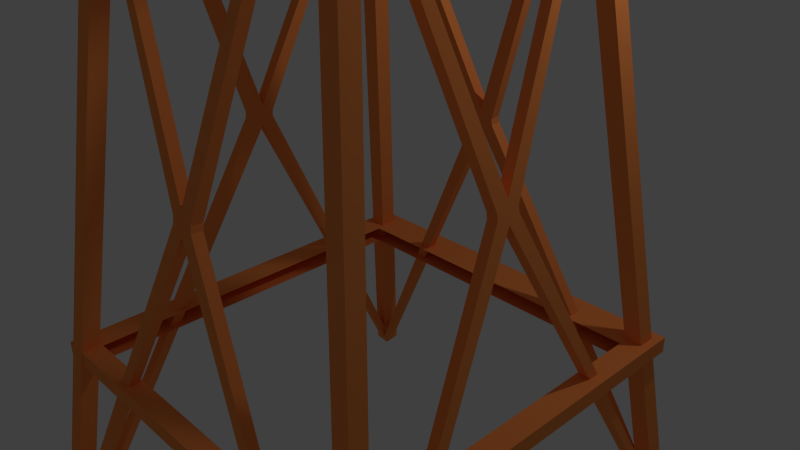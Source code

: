 # Source: windmill.blend  (saved by Blender 2.73.0; exported with 4.5.12 LTS)
import bpy
from mathutils import Matrix  # noqa: F401  (used for matrix-valued properties, if any)

bpy.ops.wm.read_factory_settings(use_empty=True)
scene = bpy.context.scene
scene.name = 'Scene'

# ---- collections
col_collection_1 = bpy.data.collections.new('Collection 1'); scene.collection.children.link(col_collection_1)

# ---- materials (node trees are filled in below, after node groups)
mat_windmill = bpy.data.materials.new('windmill')
mat_windmill.alpha_threshold = 0.0
mat_windmill.use_transparent_shadow = False
mat_windmill.diffuse_color = (1.0, 0.3059, 0.08017, 1.0)
mat_windmill.roughness = 0.5
mat_windmill.specular_intensity = 0.0

# ---- material node trees

# ---- world
world_world = bpy.data.worlds.new('World'); scene.world = world_world
world_world.color = (0.05088, 0.05088, 0.05088)
world_world.use_sun_shadow = False
world_world.sun_shadow_jitter_overblur = 0.0
world_world.cycles.sampling_method = 'MANUAL'
world_world.cycles.sample_map_resolution = 256

# ---- cameras
cam_camera = bpy.data.cameras.new('Camera')
cam_camera.clip_end = 100.0
cam_camera.lens = 35.0
cam_camera.sensor_width = 32.0
cam_camera.sensor_height = 18.0
cam_camera.ortho_scale = 7.314
cam_camera.dof.focus_distance = 0.0
cam_camera.dof.aperture_fstop = 128.0

# ---- lights
light_lamp = bpy.data.lights.new('Lamp', 'POINT')
light_lamp.transmission_factor = 0.0
light_lamp.cutoff_distance = 30.0
light_lamp.energy = 100.0
light_lamp.shadow_buffer_clip_start = 1.001
light_lamp.shadow_soft_size = 0.1
light_lamp.shadow_maximum_resolution = 0.006
light_lamp.use_absolute_resolution = True
light_lamp.cycles.use_multiple_importance_sampling = False

# ---- meshes
me_cube_032 = bpy.data.meshes.new('Cube.032')
me_cube_032.from_pydata([(-1.0, -1.0, -1.0), (-1.0, 1.0, -1.0), (1.0, 1.0, -1.0), (1.0, -1.0, -1.0), (-1.0, -1.0, 1.0), (-1.0, 1.0, 1.0), (1.0, 1.0, 1.0), (1.0, -1.0, 1.0)], [], [(4, 5, 1, 0), (5, 6, 2, 1), (6, 7, 3, 2), (7, 4, 0, 3), (0, 1, 2, 3), (7, 6, 5, 4)])
me_cube_032.materials.append(mat_windmill)
me_cube_032.use_remesh_preserve_volume = False
me_cube_032.use_remesh_preserve_attributes = False
me_cube_032.use_mirror_vertex_groups = False
me_cube_032.update()
me_cube_031 = bpy.data.meshes.new('Cube.031')
me_cube_031.from_pydata([(-1.0, -1.0, -1.0), (-1.0, 1.0, -1.0), (1.0, 1.0, -1.0), (1.0, -1.0, -1.0), (-1.0, -1.0, 1.0), (-1.0, 1.0, 1.0), (1.0, 1.0, 1.0), (1.0, -1.0, 1.0)], [], [(4, 5, 1, 0), (5, 6, 2, 1), (6, 7, 3, 2), (7, 4, 0, 3), (0, 1, 2, 3), (7, 6, 5, 4)])
me_cube_031.materials.append(mat_windmill)
me_cube_031.use_remesh_preserve_volume = False
me_cube_031.use_remesh_preserve_attributes = False
me_cube_031.use_mirror_vertex_groups = False
me_cube_031.update()
me_cube_030 = bpy.data.meshes.new('Cube.030')
me_cube_030.from_pydata([(-1.0, -1.0, -1.0), (-1.0, 1.0, -1.0), (1.0, 1.0, -1.0), (1.0, -1.0, -1.0), (-1.0, -1.0, 1.0), (-1.0, 1.0, 1.0), (1.0, 1.0, 1.0), (1.0, -1.0, 1.0)], [], [(4, 5, 1, 0), (5, 6, 2, 1), (6, 7, 3, 2), (7, 4, 0, 3), (0, 1, 2, 3), (7, 6, 5, 4)])
me_cube_030.materials.append(mat_windmill)
me_cube_030.use_remesh_preserve_volume = False
me_cube_030.use_remesh_preserve_attributes = False
me_cube_030.use_mirror_vertex_groups = False
me_cube_030.update()
me_cube_029 = bpy.data.meshes.new('Cube.029')
me_cube_029.from_pydata([(-1.0, -1.0, -1.0), (-1.0, 1.0, -1.0), (1.0, 1.0, -1.0), (1.0, -1.0, -1.0), (-1.0, -1.0, 1.0), (-1.0, 1.0, 1.0), (1.0, 1.0, 1.0), (1.0, -1.0, 1.0)], [], [(4, 5, 1, 0), (5, 6, 2, 1), (6, 7, 3, 2), (7, 4, 0, 3), (0, 1, 2, 3), (7, 6, 5, 4)])
me_cube_029.materials.append(mat_windmill)
me_cube_029.use_remesh_preserve_volume = False
me_cube_029.use_remesh_preserve_attributes = False
me_cube_029.use_mirror_vertex_groups = False
me_cube_029.update()
me_cube_028 = bpy.data.meshes.new('Cube.028')
me_cube_028.from_pydata([(-1.0, -1.0, -1.0), (-1.0, 1.0, -1.0), (1.0, 1.0, -1.0), (1.0, -1.0, -1.0), (-1.0, -1.0, 1.0), (-1.0, 1.0, 1.0), (1.0, 1.0, 1.0), (1.0, -1.0, 1.0)], [], [(4, 5, 1, 0), (5, 6, 2, 1), (6, 7, 3, 2), (7, 4, 0, 3), (0, 1, 2, 3), (7, 6, 5, 4)])
me_cube_028.materials.append(mat_windmill)
me_cube_028.use_remesh_preserve_volume = False
me_cube_028.use_remesh_preserve_attributes = False
me_cube_028.use_mirror_vertex_groups = False
me_cube_028.update()
me_cube_027 = bpy.data.meshes.new('Cube.027')
me_cube_027.from_pydata([(-1.0, -1.0, -1.0), (-1.0, 1.0, -1.0), (1.0, 1.0, -1.0), (1.0, -1.0, -1.0), (-1.0, -1.0, 1.0), (-1.0, 1.0, 1.0), (1.0, 1.0, 1.0), (1.0, -1.0, 1.0)], [], [(4, 5, 1, 0), (5, 6, 2, 1), (6, 7, 3, 2), (7, 4, 0, 3), (0, 1, 2, 3), (7, 6, 5, 4)])
me_cube_027.materials.append(mat_windmill)
me_cube_027.use_remesh_preserve_volume = False
me_cube_027.use_remesh_preserve_attributes = False
me_cube_027.use_mirror_vertex_groups = False
me_cube_027.update()
me_cube_026 = bpy.data.meshes.new('Cube.026')
me_cube_026.from_pydata([(-1.0, -1.0, -1.0), (-1.0, 1.0, -1.0), (1.0, 1.0, -1.0), (1.0, -1.0, -1.0), (-1.0, -1.0, 1.0), (-1.0, 1.0, 1.0), (1.0, 1.0, 1.0), (1.0, -1.0, 1.0)], [], [(4, 5, 1, 0), (5, 6, 2, 1), (6, 7, 3, 2), (7, 4, 0, 3), (0, 1, 2, 3), (7, 6, 5, 4)])
me_cube_026.materials.append(mat_windmill)
me_cube_026.use_remesh_preserve_volume = False
me_cube_026.use_remesh_preserve_attributes = False
me_cube_026.use_mirror_vertex_groups = False
me_cube_026.update()
me_cube_025 = bpy.data.meshes.new('Cube.025')
me_cube_025.from_pydata([(-1.0, -1.0, -1.0), (-1.0, 1.0, -1.0), (1.0, 1.0, -1.0), (1.0, -1.0, -1.0), (-1.0, -1.0, 1.0), (-1.0, 1.0, 1.0), (1.0, 1.0, 1.0), (1.0, -1.0, 1.0)], [], [(4, 5, 1, 0), (5, 6, 2, 1), (6, 7, 3, 2), (7, 4, 0, 3), (0, 1, 2, 3), (7, 6, 5, 4)])
me_cube_025.materials.append(mat_windmill)
me_cube_025.use_remesh_preserve_volume = False
me_cube_025.use_remesh_preserve_attributes = False
me_cube_025.use_mirror_vertex_groups = False
me_cube_025.update()
me_cube_024 = bpy.data.meshes.new('Cube.024')
me_cube_024.from_pydata([(-1.0, -1.0, -1.0), (-1.0, 1.0, -1.0), (1.0, 1.0, -1.0), (1.0, -1.0, -1.0), (-1.0, -1.0, 1.0), (-1.0, 1.0, 1.0), (1.0, 1.0, 1.0), (1.0, -1.0, 1.0)], [], [(4, 5, 1, 0), (5, 6, 2, 1), (6, 7, 3, 2), (7, 4, 0, 3), (0, 1, 2, 3), (7, 6, 5, 4)])
me_cube_024.materials.append(mat_windmill)
me_cube_024.use_remesh_preserve_volume = False
me_cube_024.use_remesh_preserve_attributes = False
me_cube_024.use_mirror_vertex_groups = False
me_cube_024.update()
me_cube_023 = bpy.data.meshes.new('Cube.023')
me_cube_023.from_pydata([(-1.0, -1.0, -1.0), (-1.0, 1.0, -1.0), (1.0, 1.0, -1.0), (1.0, -1.0, -1.0), (-1.0, -1.0, 1.0), (-1.0, 1.0, 1.0), (1.0, 1.0, 1.0), (1.0, -1.0, 1.0)], [], [(4, 5, 1, 0), (5, 6, 2, 1), (6, 7, 3, 2), (7, 4, 0, 3), (0, 1, 2, 3), (7, 6, 5, 4)])
me_cube_023.materials.append(mat_windmill)
me_cube_023.use_remesh_preserve_volume = False
me_cube_023.use_remesh_preserve_attributes = False
me_cube_023.use_mirror_vertex_groups = False
me_cube_023.update()
me_cube_022 = bpy.data.meshes.new('Cube.022')
me_cube_022.from_pydata([(-1.0, -1.0, -1.0), (-1.0, 1.0, -1.0), (1.0, 1.0, -1.0), (1.0, -1.0, -1.0), (-1.0, -1.0, 1.0), (-1.0, 1.0, 1.0), (1.0, 1.0, 1.0), (1.0, -1.0, 1.0)], [], [(4, 5, 1, 0), (5, 6, 2, 1), (6, 7, 3, 2), (7, 4, 0, 3), (0, 1, 2, 3), (7, 6, 5, 4)])
me_cube_022.materials.append(mat_windmill)
me_cube_022.use_remesh_preserve_volume = False
me_cube_022.use_remesh_preserve_attributes = False
me_cube_022.use_mirror_vertex_groups = False
me_cube_022.update()
me_cube_021 = bpy.data.meshes.new('Cube.021')
me_cube_021.from_pydata([(-1.0, -1.0, -1.0), (-1.0, 1.0, -1.0), (1.0, 1.0, -1.0), (1.0, -1.0, -1.0), (-1.0, -1.0, 1.0), (-1.0, 1.0, 1.0), (1.0, 1.0, 1.0), (1.0, -1.0, 1.0)], [], [(4, 5, 1, 0), (5, 6, 2, 1), (6, 7, 3, 2), (7, 4, 0, 3), (0, 1, 2, 3), (7, 6, 5, 4)])
me_cube_021.materials.append(mat_windmill)
me_cube_021.use_remesh_preserve_volume = False
me_cube_021.use_remesh_preserve_attributes = False
me_cube_021.use_mirror_vertex_groups = False
me_cube_021.update()
me_cube_020 = bpy.data.meshes.new('Cube.020')
me_cube_020.from_pydata([(-1.0, -1.0, -1.0), (-1.0, 1.0, -1.0), (1.0, 1.0, -1.0), (1.0, -1.0, -1.0), (-1.0, -1.0, 1.0), (-1.0, 1.0, 1.0), (1.0, 1.0, 1.0), (1.0, -1.0, 1.0)], [], [(4, 5, 1, 0), (5, 6, 2, 1), (6, 7, 3, 2), (7, 4, 0, 3), (0, 1, 2, 3), (7, 6, 5, 4)])
me_cube_020.materials.append(mat_windmill)
me_cube_020.use_remesh_preserve_volume = False
me_cube_020.use_remesh_preserve_attributes = False
me_cube_020.use_mirror_vertex_groups = False
me_cube_020.update()
me_cube_019 = bpy.data.meshes.new('Cube.019')
me_cube_019.from_pydata([(-1.0, -1.0, -1.0), (-1.0, 0.09534, -1.0), (1.0, 0.09534, -1.0), (1.0, -1.0, -1.0), (-1.0, -1.0, 1.0), (-1.0, 0.09534, 1.0), (1.0, 0.09534, 1.0), (1.0, -1.0, 1.0)], [], [(4, 5, 1, 0), (5, 6, 2, 1), (6, 7, 3, 2), (7, 4, 0, 3), (0, 1, 2, 3), (7, 6, 5, 4)])
me_cube_019.materials.append(mat_windmill)
me_cube_019.use_remesh_preserve_volume = False
me_cube_019.use_remesh_preserve_attributes = False
me_cube_019.use_mirror_vertex_groups = False
me_cube_019.update()
me_cube_018 = bpy.data.meshes.new('Cube.018')
me_cube_018.from_pydata([(-1.0, -1.0, -1.0), (-1.0, 3.073, -1.0), (1.0, 3.073, -1.0), (1.0, -1.0, -1.0), (-1.0, -1.0, 1.0), (-1.0, 3.073, 1.0), (1.0, 3.073, 1.0), (1.0, -1.0, 1.0)], [], [(4, 5, 1, 0), (5, 6, 2, 1), (6, 7, 3, 2), (7, 4, 0, 3), (0, 1, 2, 3), (7, 6, 5, 4)])
me_cube_018.materials.append(mat_windmill)
me_cube_018.use_remesh_preserve_volume = False
me_cube_018.use_remesh_preserve_attributes = False
me_cube_018.use_mirror_vertex_groups = False
me_cube_018.update()
me_cube_017 = bpy.data.meshes.new('Cube.017')
me_cube_017.from_pydata([(-1.0, -1.0, -1.0), (-1.0, 1.0, -1.0), (1.0, 1.0, -1.0), (1.0, -1.0, -1.0), (-1.0, -1.0, 1.0), (-1.0, 1.0, 1.0), (1.0, 1.0, 1.0), (1.0, -1.0, 1.0)], [], [(4, 5, 1, 0), (5, 6, 2, 1), (6, 7, 3, 2), (7, 4, 0, 3), (0, 1, 2, 3), (7, 6, 5, 4)])
me_cube_017.materials.append(mat_windmill)
me_cube_017.use_remesh_preserve_volume = False
me_cube_017.use_remesh_preserve_attributes = False
me_cube_017.use_mirror_vertex_groups = False
me_cube_017.update()
me_cube_016 = bpy.data.meshes.new('Cube.016')
me_cube_016.from_pydata([(-1.0, -1.0, -1.0), (-1.0, 1.0, -1.0), (1.0, 1.0, -1.0), (1.0, -1.0, -1.0), (-1.0, -1.0, 1.0), (-1.0, 1.0, 1.0), (1.0, 1.0, 1.0), (1.0, -1.0, 1.0)], [], [(4, 5, 1, 0), (5, 6, 2, 1), (6, 7, 3, 2), (7, 4, 0, 3), (0, 1, 2, 3), (7, 6, 5, 4)])
me_cube_016.materials.append(mat_windmill)
me_cube_016.use_remesh_preserve_volume = False
me_cube_016.use_remesh_preserve_attributes = False
me_cube_016.use_mirror_vertex_groups = False
me_cube_016.update()
me_cube_015 = bpy.data.meshes.new('Cube.015')
me_cube_015.from_pydata([(-1.0, -1.0, -1.0), (-1.0, 1.0, -1.0), (1.0, 1.0, -1.0), (1.0, -1.0, -1.0), (-1.0, -1.0, 1.0), (-1.0, 1.0, 1.0), (1.0, 1.0, 1.0), (1.0, -1.0, 1.0), (-0.7256, 1.0, 1.0), (-0.7256, 1.0, -1.0), (-0.7256, -1.0, 1.0), (-0.7256, -1.0, -1.0), (0.7636, 1.0, 1.0), (0.7636, -1.0, -1.0), (0.7636, 1.0, -1.0), (0.7636, -1.0, 1.0), (-1.0, -1.0, -0.02715), (-1.0, 1.0, -0.02715), (1.0, 1.0, -0.02715), (1.0, -1.0, -0.02715), (-0.7256, -1.0, -0.02715), (-0.7256, 1.0, -0.02715), (0.7636, -1.0, -0.02715), (0.7636, 1.0, -0.02715), (0.6175, 1.0, -1.0), (0.6175, -1.0, 1.0), (0.6175, 5.489, 1.0), (0.6175, -1.0, -1.0), (0.6175, 5.489, -0.02715), (0.6175, -1.0, -0.02715), (-1.0, 1.0, -0.1598), (1.0, 1.0, -0.1598), (1.0, -1.0, -0.1598), (-0.7256, -1.0, -0.1598), (-0.7256, 1.0, -0.1598), (0.7636, -1.0, -0.1598), (0.7636, 1.0, -0.1598), (-1.0, -1.0, -0.1598), (0.6175, 1.0, -0.1598), (0.6175, -1.0, -0.1598), (-0.4247, 1.0, -1.0), (-0.4247, -1.0, 1.0), (-0.4247, 5.489, -0.02715), (-0.4247, 5.489, 1.0), (-0.4247, -1.0, -1.0), (-0.4247, -1.0, -0.02715), (-0.4247, 1.0, -0.1598), (-0.4247, -1.0, -0.1598), (-1.0, -1.0, -0.08229), (-1.0, 1.0, -0.08229), (1.0, 1.0, -0.08229), (1.0, -1.0, -0.08229), (-0.7256, -1.0, -0.08229), (-0.7256, 1.0, -0.08229), (0.7636, -1.0, -0.08229), (0.7636, 1.0, -0.08229), (0.6175, 3.623, -0.08229), (0.6175, -1.0, -0.08229), (-0.4247, -1.0, -0.08229), (-0.4247, 3.623, -0.08229), (-1.0, -1.0, -0.07369), (-1.0, 1.0, -0.07369), (1.0, 1.0, -0.07369), (1.0, -1.0, -0.07369), (-0.7256, -1.0, -0.07369), (-0.7256, 1.0, -0.07369), (0.7636, -1.0, -0.07369), (0.7636, 1.0, -0.07369), (0.6175, 3.113, -3.418), (0.6175, -1.0, -0.07369), (-0.4247, -1.0, -0.07369), (-0.4247, 3.113, -3.418), (-1.0, -1.0, -0.03122), (-1.0, 1.0, -0.03122), (1.0, 1.0, -0.03122), (1.0, -1.0, -0.03122), (-0.7256, -1.0, -0.03122), (-0.7256, 1.0, -0.03122), (0.7636, -1.0, -0.03122), (0.7636, 1.0, -0.03122), (0.6175, 4.87, -3.655), (0.6175, -1.0, -0.03122), (-0.4247, -1.0, -0.03122), (-0.4247, 4.87, -3.655)], [], [(37, 30, 1, 0), (36, 31, 2, 14), (31, 32, 3, 2), (33, 37, 0, 11), (13, 14, 2, 3), (10, 8, 5, 4), (41, 43, 8, 10), (0, 1, 9, 11), (47, 33, 11, 44), (30, 34, 9, 1), (32, 35, 13, 3), (7, 6, 12, 15), (27, 24, 14, 13), (38, 36, 14, 24), (26, 12, 23, 28), (7, 15, 22, 19), (5, 8, 21, 17), (41, 10, 20, 45), (10, 4, 16, 20), (6, 7, 19, 18), (12, 6, 18, 23), (4, 5, 17, 16), (15, 25, 29, 22), (43, 26, 28, 42), (46, 38, 24, 40), (44, 40, 24, 27), (35, 39, 27, 13), (15, 12, 26, 25), (54, 57, 39, 35), (59, 56, 38, 46), (56, 55, 36, 38), (51, 54, 35, 32), (49, 53, 34, 30), (58, 52, 33, 47), (52, 48, 37, 33), (50, 51, 32, 31), (55, 50, 31, 36), (48, 49, 30, 37), (57, 58, 47, 39), (53, 59, 46, 34), (11, 9, 40, 44), (34, 46, 40, 9), (8, 43, 42, 21), (25, 41, 45, 29), (39, 47, 44, 27), (25, 26, 43, 41), (65, 71, 59, 53), (69, 70, 58, 57), (60, 61, 49, 48), (67, 62, 50, 55), (62, 63, 51, 50), (64, 60, 48, 52), (70, 64, 52, 58), (61, 65, 53, 49), (63, 66, 54, 51), (68, 67, 55, 56), (71, 68, 56, 59), (66, 69, 57, 54), (78, 81, 69, 66), (83, 80, 68, 71), (80, 79, 67, 68), (75, 78, 66, 63), (73, 77, 65, 61), (82, 76, 64, 70), (76, 72, 60, 64), (74, 75, 63, 62), (79, 74, 62, 67), (72, 73, 61, 60), (81, 82, 70, 69), (77, 83, 71, 65), (21, 42, 83, 77), (29, 45, 82, 81), (16, 17, 73, 72), (23, 18, 74, 79), (18, 19, 75, 74), (20, 16, 72, 76), (45, 20, 76, 82), (17, 21, 77, 73), (19, 22, 78, 75), (28, 23, 79, 80), (42, 28, 80, 83), (22, 29, 81, 78)])
me_cube_015.materials.append(mat_windmill)
me_cube_015.use_remesh_preserve_volume = False
me_cube_015.use_remesh_preserve_attributes = False
me_cube_015.use_mirror_vertex_groups = False
me_cube_015.update()
me_cube_014 = bpy.data.meshes.new('Cube.014')
me_cube_014.from_pydata([(3.687, -1.281, 1.08), (-1.0, -0.3467, 0.8414), (1.0, -0.3467, 0.8414), (5.687, -1.281, 1.08), (3.687, -1.281, 3.08), (-1.0, -0.3467, 2.841), (1.0, -0.3467, 2.841), (5.687, -1.281, 3.08)], [], [(4, 5, 1, 0), (5, 6, 2, 1), (6, 7, 3, 2), (7, 4, 0, 3), (0, 1, 2, 3), (7, 6, 5, 4)])
me_cube_014.materials.append(mat_windmill)
me_cube_014.use_remesh_preserve_volume = False
me_cube_014.use_remesh_preserve_attributes = False
me_cube_014.use_mirror_vertex_groups = False
me_cube_014.update()
me_cube_013 = bpy.data.meshes.new('Cube.013')
me_cube_013.from_pydata([(16.23, -0.8831, 10.9), (-1.0, 0.9585, 1.208), (1.0, 0.9585, 1.208), (18.23, -0.8831, 10.9), (16.23, -0.8831, 12.9), (-1.0, 0.9585, 3.208), (1.0, 0.9585, 3.208), (18.23, -0.8831, 12.9), (20.46, -0.7333, 16.73), (20.46, -0.7333, 14.73), (22.46, -0.7333, 16.73), (22.46, -0.7333, 14.73)], [], [(8, 5, 1, 9), (5, 6, 2, 1), (10, 7, 3, 11), (7, 4, 0, 3), (9, 1, 2, 11), (10, 6, 5, 8), (7, 10, 8, 4), (0, 9, 11, 3), (6, 10, 11, 2), (4, 8, 9, 0)])
me_cube_013.materials.append(mat_windmill)
me_cube_013.use_remesh_preserve_volume = False
me_cube_013.use_remesh_preserve_attributes = False
me_cube_013.use_mirror_vertex_groups = False
me_cube_013.update()
me_cube_012 = bpy.data.meshes.new('Cube.012')
me_cube_012.from_pydata([(-1.0, -1.0, -1.0), (-1.0, -0.02132, 2.164), (1.0, -0.02132, 2.164), (1.0, -1.0, -1.0), (-1.0, -1.0, 1.0), (-1.0, -0.02132, 4.164), (1.0, -0.02132, 4.164), (1.0, -1.0, 1.0)], [], [(4, 5, 1, 0), (5, 6, 2, 1), (6, 7, 3, 2), (7, 4, 0, 3), (0, 1, 2, 3), (7, 6, 5, 4)])
me_cube_012.materials.append(mat_windmill)
me_cube_012.use_remesh_preserve_volume = False
me_cube_012.use_remesh_preserve_attributes = False
me_cube_012.use_mirror_vertex_groups = False
me_cube_012.update()
me_cube_011 = bpy.data.meshes.new('Cube.011')
me_cube_011.from_pydata([(-1.0, -1.0, -1.0), (-1.0, 1.0, -1.0), (1.0, 1.0, -1.0), (1.0, -1.0, -1.0), (-1.0, -1.0, 1.0), (-1.0, 1.0, 1.0), (1.0, 1.0, 1.0), (1.0, -1.0, 1.0)], [], [(4, 5, 1, 0), (5, 6, 2, 1), (6, 7, 3, 2), (7, 4, 0, 3), (0, 1, 2, 3), (7, 6, 5, 4)])
me_cube_011.materials.append(mat_windmill)
me_cube_011.use_remesh_preserve_volume = False
me_cube_011.use_remesh_preserve_attributes = False
me_cube_011.use_mirror_vertex_groups = False
me_cube_011.update()
me_cube_010 = bpy.data.meshes.new('Cube.010')
me_cube_010.from_pydata([(-1.0, -16.17, -34.82), (-1.0, 16.29, -35.18), (1.0, 16.29, -35.18), (1.0, -16.17, -34.82), (-1.0, -9.174, 26.52), (-1.0, 10.15, 26.1), (1.0, 10.15, 26.1), (1.0, -9.174, 26.52), (-1.0, -8.452, 26.52), (-1.0, -15.45, -34.82), (1.0, -8.452, 26.52), (1.0, -15.45, -34.82), (-1.0, 9.512, 26.1), (1.0, 15.65, -35.18), (-1.0, 15.65, -35.18), (1.0, 9.512, 26.1), (-1.0, 0.04167, -1.0), (1.0, 0.04167, 1.0), (-1.0, 0.04167, 1.0), (1.0, 0.04167, -1.0), (-1.0, -1.0, 0.0), (-1.0, 1.0, 0.0), (1.0, 1.0, 0.0), (1.0, -1.0, 0.0), (1.0, -0.2778, 0.0), (-1.0, -0.2778, 0.0), (1.0, 0.3611, 0.0), (-1.0, 0.3611, 0.0), (-1.0, 0.04167, 0.0), (1.0, 0.04167, 0.0), (-1.0, -1.0, 0.2538), (-1.0, 1.0, 0.2538), (1.0, 1.0, 0.2538), (1.0, -1.0, 0.2538), (1.0, -0.2778, 0.2538), (-1.0, -0.2778, 0.2538), (1.0, 0.3611, 0.2538), (-1.0, 0.3611, 0.2538), (-1.0, 0.04167, 0.2538), (1.0, 0.04167, 0.2538), (-1.0, 1.0, -0.3615), (1.0, 1.0, -0.3615), (1.0, -1.0, -0.3615), (1.0, -0.2778, -0.3615), (-1.0, -0.2778, -0.3615), (1.0, 0.3611, -0.3615), (-1.0, 0.3611, -0.3615), (-1.0, 0.04167, -0.3615), (1.0, 0.04167, -0.3615), (-1.0, -1.0, -0.3615)], [], [(46, 40, 1, 14), (40, 41, 2, 1), (43, 42, 3, 11), (42, 49, 0, 3), (14, 1, 2, 13), (15, 6, 5, 12), (7, 10, 8, 4), (0, 9, 11, 3), (48, 43, 11, 19), (49, 44, 9, 0), (41, 45, 13, 2), (17, 15, 12, 18), (16, 14, 13, 19), (47, 46, 14, 16), (44, 47, 16, 9), (9, 16, 19, 11), (10, 17, 18, 8), (45, 48, 19, 13), (36, 39, 29, 26), (35, 38, 28, 25), (38, 37, 27, 28), (32, 36, 26, 22), (30, 35, 25, 20), (39, 34, 24, 29), (33, 30, 20, 23), (34, 33, 23, 24), (31, 32, 22, 21), (37, 31, 21, 27), (12, 5, 31, 37), (5, 6, 32, 31), (10, 7, 33, 34), (7, 4, 30, 33), (17, 10, 34, 39), (4, 8, 35, 30), (6, 15, 36, 32), (18, 12, 37, 38), (8, 18, 38, 35), (15, 17, 39, 36), (26, 29, 48, 45), (25, 28, 47, 44), (28, 27, 46, 47), (22, 26, 45, 41), (20, 25, 44, 49), (29, 24, 43, 48), (23, 20, 49, 42), (24, 23, 42, 43), (21, 22, 41, 40), (27, 21, 40, 46)])
me_cube_010.materials.append(mat_windmill)
me_cube_010.use_remesh_preserve_volume = False
me_cube_010.use_remesh_preserve_attributes = False
me_cube_010.use_mirror_vertex_groups = False
me_cube_010.update()
me_cube_009 = bpy.data.meshes.new('Cube.009')
me_cube_009.from_pydata([(-1.0, -16.17, -34.82), (-1.0, 16.29, -35.18), (1.0, 16.29, -35.18), (1.0, -16.17, -34.82), (-1.0, -9.174, 26.52), (-1.0, 10.15, 26.1), (1.0, 10.15, 26.1), (1.0, -9.174, 26.52), (-1.0, -8.452, 26.52), (-1.0, -15.45, -34.82), (1.0, -8.452, 26.52), (1.0, -15.45, -34.82), (-1.0, 9.512, 26.1), (1.0, 15.65, -35.18), (-1.0, 15.65, -35.18), (1.0, 9.512, 26.1), (-1.0, 0.04167, -1.0), (1.0, 0.04167, 1.0), (-1.0, 0.04167, 1.0), (1.0, 0.04167, -1.0), (-1.0, -1.0, 0.0), (-1.0, 1.0, 0.0), (1.0, 1.0, 0.0), (1.0, -1.0, 0.0), (1.0, -0.2778, 0.0), (-1.0, -0.2778, 0.0), (1.0, 0.3611, 0.0), (-1.0, 0.3611, 0.0), (-1.0, 0.04167, 0.0), (1.0, 0.04167, 0.0), (-1.0, -1.0, 0.2538), (-1.0, 1.0, 0.2538), (1.0, 1.0, 0.2538), (1.0, -1.0, 0.2538), (1.0, -0.2778, 0.2538), (-1.0, -0.2778, 0.2538), (1.0, 0.3611, 0.2538), (-1.0, 0.3611, 0.2538), (-1.0, 0.04167, 0.2538), (1.0, 0.04167, 0.2538), (-1.0, 1.0, -0.3615), (1.0, 1.0, -0.3615), (1.0, -1.0, -0.3615), (1.0, -0.2778, -0.3615), (-1.0, -0.2778, -0.3615), (1.0, 0.3611, -0.3615), (-1.0, 0.3611, -0.3615), (-1.0, 0.04167, -0.3615), (1.0, 0.04167, -0.3615), (-1.0, -1.0, -0.3615)], [], [(46, 40, 1, 14), (40, 41, 2, 1), (43, 42, 3, 11), (42, 49, 0, 3), (14, 1, 2, 13), (15, 6, 5, 12), (7, 10, 8, 4), (0, 9, 11, 3), (48, 43, 11, 19), (49, 44, 9, 0), (41, 45, 13, 2), (17, 15, 12, 18), (16, 14, 13, 19), (47, 46, 14, 16), (44, 47, 16, 9), (9, 16, 19, 11), (10, 17, 18, 8), (45, 48, 19, 13), (36, 39, 29, 26), (35, 38, 28, 25), (38, 37, 27, 28), (32, 36, 26, 22), (30, 35, 25, 20), (39, 34, 24, 29), (33, 30, 20, 23), (34, 33, 23, 24), (31, 32, 22, 21), (37, 31, 21, 27), (12, 5, 31, 37), (5, 6, 32, 31), (10, 7, 33, 34), (7, 4, 30, 33), (17, 10, 34, 39), (4, 8, 35, 30), (6, 15, 36, 32), (18, 12, 37, 38), (8, 18, 38, 35), (15, 17, 39, 36), (26, 29, 48, 45), (25, 28, 47, 44), (28, 27, 46, 47), (22, 26, 45, 41), (20, 25, 44, 49), (29, 24, 43, 48), (23, 20, 49, 42), (24, 23, 42, 43), (21, 22, 41, 40), (27, 21, 40, 46)])
me_cube_009.materials.append(mat_windmill)
me_cube_009.use_remesh_preserve_volume = False
me_cube_009.use_remesh_preserve_attributes = False
me_cube_009.use_mirror_vertex_groups = False
me_cube_009.update()
me_cube_008 = bpy.data.meshes.new('Cube.008')
me_cube_008.from_pydata([(-1.0, -16.17, -34.82), (-1.0, 16.29, -35.18), (1.0, 16.29, -35.18), (1.0, -16.17, -34.82), (-1.0, -9.174, 26.52), (-1.0, 10.15, 26.1), (1.0, 10.15, 26.1), (1.0, -9.174, 26.52), (-1.0, -8.452, 26.52), (-1.0, -15.45, -34.82), (1.0, -8.452, 26.52), (1.0, -15.45, -34.82), (-1.0, 9.512, 26.1), (1.0, 15.65, -35.18), (-1.0, 15.65, -35.18), (1.0, 9.512, 26.1), (-1.0, 0.04167, -1.0), (1.0, 0.04167, 1.0), (-1.0, 0.04167, 1.0), (1.0, 0.04167, -1.0), (-1.0, -1.0, 0.0), (-1.0, 1.0, 0.0), (1.0, 1.0, 0.0), (1.0, -1.0, 0.0), (1.0, -0.2778, 0.0), (-1.0, -0.2778, 0.0), (1.0, 0.3611, 0.0), (-1.0, 0.3611, 0.0), (-1.0, 0.04167, 0.0), (1.0, 0.04167, 0.0), (-1.0, -1.0, 0.2538), (-1.0, 1.0, 0.2538), (1.0, 1.0, 0.2538), (1.0, -1.0, 0.2538), (1.0, -0.2778, 0.2538), (-1.0, -0.2778, 0.2538), (1.0, 0.3611, 0.2538), (-1.0, 0.3611, 0.2538), (-1.0, 0.04167, 0.2538), (1.0, 0.04167, 0.2538), (-1.0, 1.0, -0.3615), (1.0, 1.0, -0.3615), (1.0, -1.0, -0.3615), (1.0, -0.2778, -0.3615), (-1.0, -0.2778, -0.3615), (1.0, 0.3611, -0.3615), (-1.0, 0.3611, -0.3615), (-1.0, 0.04167, -0.3615), (1.0, 0.04167, -0.3615), (-1.0, -1.0, -0.3615)], [], [(46, 40, 1, 14), (40, 41, 2, 1), (43, 42, 3, 11), (42, 49, 0, 3), (14, 1, 2, 13), (15, 6, 5, 12), (7, 10, 8, 4), (0, 9, 11, 3), (48, 43, 11, 19), (49, 44, 9, 0), (41, 45, 13, 2), (17, 15, 12, 18), (16, 14, 13, 19), (47, 46, 14, 16), (44, 47, 16, 9), (9, 16, 19, 11), (10, 17, 18, 8), (45, 48, 19, 13), (36, 39, 29, 26), (35, 38, 28, 25), (38, 37, 27, 28), (32, 36, 26, 22), (30, 35, 25, 20), (39, 34, 24, 29), (33, 30, 20, 23), (34, 33, 23, 24), (31, 32, 22, 21), (37, 31, 21, 27), (12, 5, 31, 37), (5, 6, 32, 31), (10, 7, 33, 34), (7, 4, 30, 33), (17, 10, 34, 39), (4, 8, 35, 30), (6, 15, 36, 32), (18, 12, 37, 38), (8, 18, 38, 35), (15, 17, 39, 36), (26, 29, 48, 45), (25, 28, 47, 44), (28, 27, 46, 47), (22, 26, 45, 41), (20, 25, 44, 49), (29, 24, 43, 48), (23, 20, 49, 42), (24, 23, 42, 43), (21, 22, 41, 40), (27, 21, 40, 46)])
me_cube_008.materials.append(mat_windmill)
me_cube_008.use_remesh_preserve_volume = False
me_cube_008.use_remesh_preserve_attributes = False
me_cube_008.use_mirror_vertex_groups = False
me_cube_008.update()
me_cube_007 = bpy.data.meshes.new('Cube.007')
me_cube_007.from_pydata([(-1.0, -16.17, -34.82), (-1.0, 16.29, -35.18), (1.0, 16.29, -35.18), (1.0, -16.17, -34.82), (-1.0, -9.174, 26.52), (-1.0, 10.15, 26.1), (1.0, 10.15, 26.1), (1.0, -9.174, 26.52), (-1.0, -8.452, 26.52), (-1.0, -15.45, -34.82), (1.0, -8.452, 26.52), (1.0, -15.45, -34.82), (-1.0, 9.512, 26.1), (1.0, 15.65, -35.18), (-1.0, 15.65, -35.18), (1.0, 9.512, 26.1), (-1.0, 0.04167, -1.0), (1.0, 0.04167, 1.0), (-1.0, 0.04167, 1.0), (1.0, 0.04167, -1.0), (-1.0, -1.0, 0.0), (-1.0, 1.0, 0.0), (1.0, 1.0, 0.0), (1.0, -1.0, 0.0), (1.0, -0.2778, 0.0), (-1.0, -0.2778, 0.0), (1.0, 0.3611, 0.0), (-1.0, 0.3611, 0.0), (-1.0, 0.04167, 0.0), (1.0, 0.04167, 0.0), (-1.0, -1.0, 0.2538), (-1.0, 1.0, 0.2538), (1.0, 1.0, 0.2538), (1.0, -1.0, 0.2538), (1.0, -0.2778, 0.2538), (-1.0, -0.2778, 0.2538), (1.0, 0.3611, 0.2538), (-1.0, 0.3611, 0.2538), (-1.0, 0.04167, 0.2538), (1.0, 0.04167, 0.2538), (-1.0, 1.0, -0.3615), (1.0, 1.0, -0.3615), (1.0, -1.0, -0.3615), (1.0, -0.2778, -0.3615), (-1.0, -0.2778, -0.3615), (1.0, 0.3611, -0.3615), (-1.0, 0.3611, -0.3615), (-1.0, 0.04167, -0.3615), (1.0, 0.04167, -0.3615), (-1.0, -1.0, -0.3615)], [], [(46, 40, 1, 14), (40, 41, 2, 1), (43, 42, 3, 11), (42, 49, 0, 3), (14, 1, 2, 13), (15, 6, 5, 12), (7, 10, 8, 4), (0, 9, 11, 3), (48, 43, 11, 19), (49, 44, 9, 0), (41, 45, 13, 2), (17, 15, 12, 18), (16, 14, 13, 19), (47, 46, 14, 16), (44, 47, 16, 9), (9, 16, 19, 11), (10, 17, 18, 8), (45, 48, 19, 13), (36, 39, 29, 26), (35, 38, 28, 25), (38, 37, 27, 28), (32, 36, 26, 22), (30, 35, 25, 20), (39, 34, 24, 29), (33, 30, 20, 23), (34, 33, 23, 24), (31, 32, 22, 21), (37, 31, 21, 27), (12, 5, 31, 37), (5, 6, 32, 31), (10, 7, 33, 34), (7, 4, 30, 33), (17, 10, 34, 39), (4, 8, 35, 30), (6, 15, 36, 32), (18, 12, 37, 38), (8, 18, 38, 35), (15, 17, 39, 36), (26, 29, 48, 45), (25, 28, 47, 44), (28, 27, 46, 47), (22, 26, 45, 41), (20, 25, 44, 49), (29, 24, 43, 48), (23, 20, 49, 42), (24, 23, 42, 43), (21, 22, 41, 40), (27, 21, 40, 46)])
me_cube_007.materials.append(mat_windmill)
me_cube_007.use_remesh_preserve_volume = False
me_cube_007.use_remesh_preserve_attributes = False
me_cube_007.use_mirror_vertex_groups = False
me_cube_007.update()
me_cube_006 = bpy.data.meshes.new('Cube.006')
me_cube_006.from_pydata([(-1.0, -1.0, -1.0), (-1.0, 1.0, -1.0), (1.0, 1.0, -1.0), (1.0, -1.0, -1.0), (-1.0, -1.0, 1.0), (-1.0, 1.0, 1.0), (1.0, 1.0, 1.0), (1.0, -1.0, 1.0), (-1.0, -0.9032, 1.0), (-1.0, -0.9032, -1.0), (1.0, -0.9032, 1.0), (1.0, -0.9032, -1.0), (-1.0, 0.8123, 1.0), (1.0, 0.8123, -1.0), (-1.0, 0.8123, -1.0), (1.0, 0.8123, 1.0), (0.8757, 1.0, 1.0), (0.8757, 1.0, -1.0), (0.8757, -1.0, 1.0), (0.8757, -1.0, -1.0), (0.8757, -0.9032, 1.0), (0.8757, -0.9032, -1.0), (0.8757, 0.8123, 1.0), (0.8757, 0.8123, -1.0), (-0.8573, 1.0, -1.0), (-0.8573, -1.0, 1.0), (-0.8573, -0.9032, 1.0), (-0.8573, 0.8123, 1.0), (-0.8573, 1.0, 1.0), (-0.8573, -1.0, -1.0), (-0.8573, -0.9032, -1.0), (-0.8573, 0.8123, -1.0)], [], [(12, 5, 1, 14), (16, 6, 2, 17), (10, 7, 3, 11), (25, 4, 0, 29), (23, 17, 2, 13), (27, 28, 5, 12), (25, 26, 8, 4), (19, 21, 11, 3), (15, 10, 11, 13), (4, 8, 9, 0), (6, 15, 13, 2), (26, 27, 12, 8), (21, 23, 13, 11), (8, 12, 14, 9), (10, 15, 22, 20), (29, 30, 21, 19), (7, 10, 20, 18), (15, 6, 16, 22), (31, 24, 17, 23), (7, 18, 19, 3), (28, 16, 17, 24), (5, 28, 24, 1), (14, 1, 24, 31), (0, 9, 30, 29), (9, 14, 31, 30), (18, 20, 26, 25), (22, 16, 28, 27), (18, 25, 29, 19)])
me_cube_006.materials.append(mat_windmill)
me_cube_006.use_remesh_preserve_volume = False
me_cube_006.use_remesh_preserve_attributes = False
me_cube_006.use_mirror_vertex_groups = False
me_cube_006.update()
me_cube_005 = bpy.data.meshes.new('Cube.005')
me_cube_005.from_pydata([(-1.0, -1.0, -1.0), (-1.0, 1.0, -1.0), (1.0, 1.0, -1.0), (1.0, -1.0, -1.0), (-1.0, -1.0, 1.0), (-1.0, 1.0, 1.0), (1.0, 1.0, 1.0), (1.0, -1.0, 1.0), (-1.0, -0.9032, 1.0), (-1.0, -0.9032, -1.0), (1.0, -0.9032, 1.0), (1.0, -0.9032, -1.0), (-1.0, 0.8123, 1.0), (1.0, 0.8123, -1.0), (-1.0, 0.8123, -1.0), (1.0, 0.8123, 1.0), (0.8757, 1.0, 1.0), (0.8757, 1.0, -1.0), (0.8757, -1.0, 1.0), (0.8757, -1.0, -1.0), (0.8757, -0.9032, 1.0), (0.8757, -0.9032, -1.0), (0.8757, 0.8123, 1.0), (0.8757, 0.8123, -1.0), (-0.8573, 1.0, -1.0), (-0.8573, -1.0, 1.0), (-0.8573, -0.9032, 1.0), (-0.8573, 0.8123, 1.0), (-0.8573, 1.0, 1.0), (-0.8573, -1.0, -1.0), (-0.8573, -0.9032, -1.0), (-0.8573, 0.8123, -1.0)], [], [(12, 5, 1, 14), (16, 6, 2, 17), (10, 7, 3, 11), (25, 4, 0, 29), (23, 17, 2, 13), (27, 28, 5, 12), (25, 26, 8, 4), (19, 21, 11, 3), (15, 10, 11, 13), (4, 8, 9, 0), (6, 15, 13, 2), (26, 27, 12, 8), (21, 23, 13, 11), (8, 12, 14, 9), (10, 15, 22, 20), (29, 30, 21, 19), (7, 10, 20, 18), (15, 6, 16, 22), (31, 24, 17, 23), (7, 18, 19, 3), (28, 16, 17, 24), (5, 28, 24, 1), (14, 1, 24, 31), (0, 9, 30, 29), (9, 14, 31, 30), (18, 20, 26, 25), (22, 16, 28, 27), (18, 25, 29, 19)])
me_cube_005.materials.append(mat_windmill)
me_cube_005.use_remesh_preserve_volume = False
me_cube_005.use_remesh_preserve_attributes = False
me_cube_005.use_mirror_vertex_groups = False
me_cube_005.update()
me_cube_004 = bpy.data.meshes.new('Cube.004')
me_cube_004.from_pydata([(-1.0, -1.0, -1.0), (-1.0, 1.0, -1.0), (1.0, 1.0, -1.0), (1.0, -1.0, -1.0), (-1.0, -1.0, 1.0), (-1.0, 1.0, 1.0), (1.0, 1.0, 1.0), (1.0, -1.0, 1.0), (-1.0, -0.9032, 1.0), (-1.0, -0.9032, -1.0), (1.0, -0.9032, 1.0), (1.0, -0.9032, -1.0), (-1.0, 0.8123, 1.0), (1.0, 0.8123, -1.0), (-1.0, 0.8123, -1.0), (1.0, 0.8123, 1.0), (0.8757, 1.0, 1.0), (0.8757, 1.0, -1.0), (0.8757, -1.0, 1.0), (0.8757, -1.0, -1.0), (0.8757, -0.9032, 1.0), (0.8757, -0.9032, -1.0), (0.8757, 0.8123, 1.0), (0.8757, 0.8123, -1.0), (-0.8573, 1.0, -1.0), (-0.8573, -1.0, 1.0), (-0.8573, -0.9032, 1.0), (-0.8573, 0.8123, 1.0), (-0.8573, 1.0, 1.0), (-0.8573, -1.0, -1.0), (-0.8573, -0.9032, -1.0), (-0.8573, 0.8123, -1.0)], [], [(12, 5, 1, 14), (16, 6, 2, 17), (10, 7, 3, 11), (25, 4, 0, 29), (23, 17, 2, 13), (27, 28, 5, 12), (25, 26, 8, 4), (19, 21, 11, 3), (15, 10, 11, 13), (4, 8, 9, 0), (6, 15, 13, 2), (26, 27, 12, 8), (21, 23, 13, 11), (8, 12, 14, 9), (10, 15, 22, 20), (29, 30, 21, 19), (7, 10, 20, 18), (15, 6, 16, 22), (31, 24, 17, 23), (7, 18, 19, 3), (28, 16, 17, 24), (5, 28, 24, 1), (14, 1, 24, 31), (0, 9, 30, 29), (9, 14, 31, 30), (18, 20, 26, 25), (22, 16, 28, 27), (18, 25, 29, 19)])
me_cube_004.materials.append(mat_windmill)
me_cube_004.use_remesh_preserve_volume = False
me_cube_004.use_remesh_preserve_attributes = False
me_cube_004.use_mirror_vertex_groups = False
me_cube_004.update()
me_cube = bpy.data.meshes.new('Cube')
me_cube.from_pydata([(-1.189, -1.2, -1.0), (-1.189, 1.0, -1.0), (1.0, 1.0, -1.0), (1.0, -1.2, -1.0), (-1.189, -1.2, 1.0), (-1.189, 1.0, 1.0), (1.0, 1.0, 1.0), (1.0, -1.2, 1.0), (-1.189, -0.5447, 1.0), (-1.189, -0.5447, -1.0), (1.0, -0.5447, 1.0), (1.0, -0.5447, -1.0), (-1.189, 0.3733, 1.0), (1.0, 0.3733, -1.0), (-1.189, 0.3733, -1.0), (1.0, 0.3733, 1.0), (0.3462, 1.0, 1.0), (0.3462, 1.0, -1.0), (0.3462, -1.2, 1.0), (0.3462, -1.2, -1.0), (0.3462, -0.5447, 1.0), (0.3462, -0.5447, -1.0), (0.3462, 0.3733, 1.0), (0.3462, 0.3733, -1.0), (-0.5633, 1.0, -1.0), (-0.5633, -1.2, 1.0), (-0.5633, -0.5447, 1.0), (-0.5633, 0.3733, 1.0), (-0.5633, 1.0, 1.0), (-0.5633, -1.2, -1.0), (-0.5633, -0.5447, -1.0), (-0.5633, 0.3733, -1.0)], [], [(12, 5, 1, 14), (16, 6, 2, 17), (10, 7, 3, 11), (25, 4, 0, 29), (23, 17, 2, 13), (27, 28, 5, 12), (25, 26, 8, 4), (19, 21, 11, 3), (15, 10, 11, 13), (4, 8, 9, 0), (6, 15, 13, 2), (26, 27, 12, 8), (21, 23, 13, 11), (8, 12, 14, 9), (10, 15, 22, 20), (29, 30, 21, 19), (7, 10, 20, 18), (15, 6, 16, 22), (31, 24, 17, 23), (7, 18, 19, 3), (28, 16, 17, 24), (5, 28, 24, 1), (14, 1, 24, 31), (0, 9, 30, 29), (9, 14, 31, 30), (18, 20, 26, 25), (22, 16, 28, 27), (18, 25, 29, 19)])
me_cube.materials.append(mat_windmill)
me_cube.use_remesh_preserve_volume = False
me_cube.use_remesh_preserve_attributes = False
me_cube.use_mirror_vertex_groups = False
me_cube.update()
me_cube_003 = bpy.data.meshes.new('Cube.003')
me_cube_003.from_pydata([(-1.0, -1.0, -1.0), (-1.0, 1.0, -1.0), (1.0, 1.0, -1.0), (1.0, -1.0, -1.0), (-1.0, -1.0, 1.0), (-1.0, 1.0, 1.0), (1.0, 1.0, 1.0), (1.0, -1.0, 1.0)], [], [(4, 5, 1, 0), (5, 6, 2, 1), (6, 7, 3, 2), (7, 4, 0, 3), (0, 1, 2, 3), (7, 6, 5, 4)])
me_cube_003.materials.append(mat_windmill)
me_cube_003.use_remesh_preserve_volume = False
me_cube_003.use_remesh_preserve_attributes = False
me_cube_003.use_mirror_vertex_groups = False
me_cube_003.update()
me_cube_002 = bpy.data.meshes.new('Cube.002')
me_cube_002.from_pydata([(-1.0, -1.0, -1.0), (-1.0, 1.0, -1.0), (1.0, 1.0, -1.0), (1.0, -1.0, -1.0), (-1.0, -1.0, 1.0), (-1.0, 1.0, 1.0), (1.0, 1.0, 1.0), (1.0, -1.0, 1.0), (-4.262, -3.868, 0.1325), (-4.262, 7.114, 0.1447), (2.921, 7.191, 0.1377), (2.921, -3.79, 0.1255), (-1.0, 1.0, 0.1268), (1.0, 1.0, 0.1268), (1.0, -1.0, 0.1268), (-1.0, -1.0, 0.1268), (-4.262, -3.868, 0.1453), (-4.262, 7.114, 0.1575), (2.921, 7.191, 0.1505), (2.921, -3.79, 0.1383), (-1.0, -1.0, 0.1465), (-1.0, 1.0, 0.1465), (1.0, 1.0, 0.1465), (1.0, -1.0, 0.1465)], [], [(15, 12, 1, 0), (12, 13, 2, 1), (13, 14, 3, 2), (14, 15, 0, 3), (0, 1, 2, 3), (7, 6, 5, 4), (19, 16, 8, 11), (18, 19, 11, 10), (17, 18, 10, 9), (16, 17, 9, 8), (11, 8, 15, 14), (10, 11, 14, 13), (9, 10, 13, 12), (8, 9, 12, 15), (20, 21, 17, 16), (21, 22, 18, 17), (22, 23, 19, 18), (23, 20, 16, 19), (7, 4, 20, 23), (6, 7, 23, 22), (5, 6, 22, 21), (4, 5, 21, 20)])
me_cube_002.materials.append(mat_windmill)
me_cube_002.use_remesh_preserve_volume = False
me_cube_002.use_remesh_preserve_attributes = False
me_cube_002.use_mirror_vertex_groups = False
me_cube_002.update()
me_cube_000 = bpy.data.meshes.new('Cube.000')
me_cube_000.from_pydata([(-1.0, -1.0, -1.0), (-1.0, 1.0, -1.0), (1.0, 1.0, -1.0), (1.0, -1.0, -1.0), (-1.0, -1.0, 1.0), (-1.0, 1.0, 1.0), (1.0, 1.0, 1.0), (1.0, -1.0, 1.0)], [], [(4, 5, 1, 0), (5, 6, 2, 1), (6, 7, 3, 2), (7, 4, 0, 3), (0, 1, 2, 3), (7, 6, 5, 4)])
me_cube_000.materials.append(mat_windmill)
me_cube_000.use_remesh_preserve_volume = False
me_cube_000.use_remesh_preserve_attributes = False
me_cube_000.use_mirror_vertex_groups = False
me_cube_000.update()
me_cube_001 = bpy.data.meshes.new('Cube.001')
me_cube_001.from_pydata([(-1.0, -1.0, -1.0), (-1.0, 1.0, -1.0), (1.0, 1.0, -1.0), (1.0, -1.0, -1.0), (-1.0, -1.0, 1.0), (-1.0, 1.0, 1.0), (1.0, 1.0, 1.0), (1.0, -1.0, 1.0), (-1.0, -1.0, 0.07332), (-1.0, 1.0, 0.07332), (1.0, 1.0, 0.07332), (1.0, -1.0, 0.07332), (-4.166, -0.9179, 0.07732), (2.21, 1.836, 0.07731), (1.0, -1.0, 0.07228), (-1.0, -1.0, 0.07228), (-4.166, -0.9179, 0.06779), (2.21, 1.836, 0.06778), (1.0, -1.0, 0.06275), (-1.0, -1.0, 0.06275), (-1.0, 1.0, 0.06173), (1.0, 1.0, 0.06173), (1.0, -1.0, 0.06173), (-1.0, -1.0, 0.06173), (-1.0, 0.05, 1.0), (-1.0, 0.05, -1.0), (1.0, 0.05, 1.0), (1.0, 0.05, -1.0), (1.0, 0.05, 0.07332), (-1.0, 0.05, 0.07332), (1.458, -0.7021, 0.06829), (-0.9332, -0.1508, 0.06927), (1.458, -0.7021, 0.05876), (-0.9332, -0.1508, 0.05974), (1.0, 0.05, 0.06173), (-1.0, 0.05, 0.06173), (-1.0, -1.0, 0.08976), (-1.0, 1.0, 0.08976), (1.0, 1.0, 0.08976), (1.0, -1.0, 0.08976), (-1.0, 0.05, 0.08976), (1.0, 0.05, 0.08976), (-1.0, -1.0, 0.09153), (-1.0, 1.0, 0.09153), (1.0, 1.0, 0.09153), (1.0, -1.0, 0.09153), (-1.0, 0.05, 0.09153), (1.0, 0.05, 0.09153), (-1.0, -1.0, 0.1013), (-1.0, 1.0, 0.1013), (1.0, 1.0, 0.1013), (1.0, -1.0, 0.1013), (-1.0, 0.05, 0.1013), (1.0, 0.05, 0.1013), (-1.0, -1.0, 0.1029), (-1.0, 1.0, 0.1029), (1.0, 1.0, 0.1029), (1.0, -1.0, 0.1029), (-1.0, 0.05, 0.1029), (1.0, 0.05, 0.1029), (-0.6769, 1.0, 1.0), (-0.6769, 1.0, -1.0), (-0.6769, -1.0, 1.0), (-0.6769, -1.0, -1.0), (-0.6769, -1.0, 0.07332), (-0.6769, 1.0, 0.07332), (-0.6769, -1.0, 0.07228), (-3.569, 1.731, 0.07371), (-0.6769, -1.0, 0.06275), (-3.569, 1.731, 0.06418), (-0.6769, -1.0, 0.06173), (-0.6769, 1.0, 0.06173), (-0.6769, 0.05, 1.0), (-0.6769, 0.05, -1.0), (-0.6769, 1.0, 0.08976), (-0.6769, -1.0, 0.08976), (-0.6769, -1.0, 0.09153), (-0.8657, 5.576, 0.1025), (-0.8657, 5.576, 0.1123), (-0.6769, -1.0, 0.1013), (-0.6769, -1.0, 0.1029), (-0.6769, 1.0, 0.1029), (0.4195, 1.0, 1.0), (0.4195, -1.0, -1.0), (0.4195, -1.0, 0.07332), (0.4195, -1.0, 0.07228), (0.4195, -1.0, 0.06275), (0.4195, -1.0, 0.06173), (0.4195, 0.05, -1.0), (0.4195, -1.0, 0.08976), (0.4195, -1.0, 0.09153), (0.4195, -1.0, 0.1013), (0.4195, -1.0, 0.1029), (0.4195, 1.0, -1.0), (0.4195, -1.0, 1.0), (0.4195, 1.0, 0.07332), (0.2097, 1.8, 0.07606), (0.2097, 1.8, 0.06653), (0.4195, 1.0, 0.06173), (0.4195, 0.05, 1.0), (0.4195, 1.0, 0.08976), (0.2307, 5.576, 0.1025), (0.2307, 5.576, 0.1123), (0.4195, 1.0, 0.1029)], [], [(35, 20, 1, 25), (98, 21, 2, 93), (34, 22, 3, 27), (70, 23, 0, 63), (88, 93, 2, 27), (72, 60, 5, 24), (75, 36, 8, 64), (41, 39, 11, 28), (100, 38, 10, 95), (40, 37, 9, 29), (64, 8, 15, 66), (28, 11, 14, 30), (95, 10, 13, 96), (29, 9, 12, 31), (66, 15, 19, 68), (30, 14, 18, 32), (96, 13, 17, 97), (31, 12, 16, 33), (68, 19, 23, 70), (32, 18, 22, 34), (97, 17, 21, 98), (33, 16, 20, 35), (19, 33, 35, 23), (17, 32, 34, 21), (15, 31, 33, 19), (13, 30, 32, 17), (8, 29, 31, 15), (10, 28, 30, 13), (36, 40, 29, 8), (38, 41, 28, 10), (62, 72, 24, 4), (83, 88, 27, 3), (21, 34, 27, 2), (23, 35, 25, 0), (44, 47, 41, 38), (42, 46, 40, 36), (46, 43, 37, 40), (101, 44, 38, 100), (47, 45, 39, 41), (76, 42, 36, 75), (79, 48, 42, 76), (53, 51, 45, 47), (102, 50, 44, 101), (52, 49, 43, 46), (48, 52, 46, 42), (50, 53, 47, 44), (56, 59, 53, 50), (54, 58, 52, 48), (58, 55, 49, 52), (103, 56, 50, 102), (59, 57, 51, 53), (80, 54, 48, 79), (62, 4, 54, 80), (26, 7, 57, 59), (82, 6, 56, 103), (24, 5, 55, 58), (4, 24, 58, 54), (6, 26, 59, 56), (5, 60, 81, 55), (94, 62, 80, 92), (92, 80, 79, 91), (55, 81, 78, 49), (49, 78, 77, 43), (91, 79, 76, 90), (90, 76, 75, 89), (43, 77, 74, 37), (0, 25, 73, 63), (94, 99, 72, 62), (16, 69, 71, 20), (86, 68, 70, 87), (12, 67, 69, 16), (85, 66, 68, 86), (9, 65, 67, 12), (84, 64, 66, 85), (37, 74, 65, 9), (89, 75, 64, 84), (99, 82, 60, 72), (25, 1, 61, 73), (87, 70, 63, 83), (20, 71, 61, 1), (22, 87, 83, 3), (26, 6, 82, 99), (39, 89, 84, 11), (11, 84, 85, 14), (14, 85, 86, 18), (18, 86, 87, 22), (7, 26, 99, 94), (45, 90, 89, 39), (51, 91, 90, 45), (57, 92, 91, 51), (7, 94, 92, 57), (60, 82, 103, 81), (81, 103, 102, 78), (78, 102, 101, 77), (77, 101, 100, 74), (63, 73, 88, 83), (69, 97, 98, 71), (67, 96, 97, 69), (65, 95, 96, 67), (74, 100, 95, 65), (73, 61, 93, 88), (71, 98, 93, 61)])
me_cube_001.materials.append(mat_windmill)
me_cube_001.use_remesh_preserve_volume = False
me_cube_001.use_remesh_preserve_attributes = False
me_cube_001.use_mirror_vertex_groups = False
me_cube_001.update()

# ---- objects
ob_cube_033 = bpy.data.objects.new('Cube.033', me_cube_032)
ob_cube_032 = bpy.data.objects.new('Cube.032', me_cube_031)
ob_cube_031 = bpy.data.objects.new('Cube.031', me_cube_030)
ob_cube_030 = bpy.data.objects.new('Cube.030', me_cube_029)
ob_cube_029 = bpy.data.objects.new('Cube.029', me_cube_028)
ob_cube_028 = bpy.data.objects.new('Cube.028', me_cube_027)
ob_cube_027 = bpy.data.objects.new('Cube.027', me_cube_026)
ob_cube_026 = bpy.data.objects.new('Cube.026', me_cube_025)
ob_cube_025 = bpy.data.objects.new('Cube.025', me_cube_024)
ob_cube_024 = bpy.data.objects.new('Cube.024', me_cube_023)
ob_cube_023 = bpy.data.objects.new('Cube.023', me_cube_022)
ob_cube_022 = bpy.data.objects.new('Cube.022', me_cube_021)
ob_cube_021 = bpy.data.objects.new('Cube.021', me_cube_020)
ob_cube_020 = bpy.data.objects.new('Cube.020', me_cube_019)
ob_cube_019 = bpy.data.objects.new('Cube.019', me_cube_018)
ob_cube_018 = bpy.data.objects.new('Cube.018', me_cube_017)
ob_cube_017 = bpy.data.objects.new('Cube.017', me_cube_016)
ob_cube_016 = bpy.data.objects.new('Cube.016', me_cube_015)
ob_cube_015 = bpy.data.objects.new('Cube.015', me_cube_014)
ob_cube_014 = bpy.data.objects.new('Cube.014', me_cube_013)
ob_cube_013 = bpy.data.objects.new('Cube.013', me_cube_012)
ob_cube_012 = bpy.data.objects.new('Cube.012', me_cube_011)
ob_cube_011 = bpy.data.objects.new('Cube.011', me_cube_010)
ob_cube_010 = bpy.data.objects.new('Cube.010', me_cube_009)
ob_cube_009 = bpy.data.objects.new('Cube.009', me_cube_008)
ob_cube_008 = bpy.data.objects.new('Cube.008', me_cube_007)
ob_cube_007 = bpy.data.objects.new('Cube.007', me_cube_006)
ob_cube_006 = bpy.data.objects.new('Cube.006', me_cube_005)
ob_cube_005 = bpy.data.objects.new('Cube.005', me_cube_004)
ob_cube_004 = bpy.data.objects.new('Cube.004', me_cube)
ob_cube_003 = bpy.data.objects.new('Cube.003', me_cube_003)
ob_cube_002 = bpy.data.objects.new('Cube.002', me_cube_002)
ob_cube_001 = bpy.data.objects.new('Cube.001', me_cube_000)
ob_cube = bpy.data.objects.new('Cube', me_cube_001)
ob_lamp = bpy.data.objects.new('Lamp', light_lamp)
ob_camera = bpy.data.objects.new('Camera', cam_camera)

# ---- transforms, parenting, visibility, modifiers, constraints
ob_cube_033.location = (1.623, -0.7248, 12.89)
ob_cube_033.scale = (0.34, 0.1, 0.04)
ob_cube_033.lineart.crease_threshold = 0.0
ob_cube_032.location = (1.388, -0.8465, 12.56)
ob_cube_032.scale = (0.34, 0.1, 0.04)
ob_cube_032.lineart.crease_threshold = 0.0
ob_cube_031.location = (1.388, -0.9856, 12.21)
ob_cube_031.scale = (0.34, 0.1, 0.04)
ob_cube_031.lineart.crease_threshold = 0.0
ob_cube_030.location = (1.388, -1.153, 11.79)
ob_cube_030.rotation_euler = (0.0, -0.3316, 0.0)
ob_cube_030.scale = (0.34, 0.1, 0.04)
ob_cube_030.lineart.crease_threshold = 0.0
ob_cube_029.location = (1.388, -1.279, 11.35)
ob_cube_029.scale = (0.34, 0.1, 0.04)
ob_cube_029.lineart.crease_threshold = 0.0
ob_cube_028.location = (1.388, -1.398, 11.01)
ob_cube_028.scale = (0.34, 0.1, 0.04)
ob_cube_028.lineart.crease_threshold = 0.0
ob_cube_027.location = (1.369, -1.526, 10.63)
ob_cube_027.rotation_euler = (0.0, -0.3316, 0.0)
ob_cube_027.scale = (0.34, 0.1, 0.04)
ob_cube_027.lineart.crease_threshold = 0.0
ob_cube_026.location = (1.369, -1.708, 10.21)
ob_cube_026.rotation_euler = (0.0, 0.2269, 0.0)
ob_cube_026.scale = (0.34, 0.1, 0.04)
ob_cube_026.lineart.crease_threshold = 0.0
ob_cube_025.location = (1.369, -1.86, 9.853)
ob_cube_025.scale = (0.34, 0.1, 0.04)
ob_cube_025.lineart.crease_threshold = 0.0
ob_cube_024.location = (1.369, -1.951, 9.462)
ob_cube_024.scale = (0.34, 0.1, 0.04)
ob_cube_024.lineart.crease_threshold = 0.0
ob_cube_023.location = (1.392, -2.103, 9.143)
ob_cube_023.scale = (0.34, 0.1, 0.04)
ob_cube_023.lineart.crease_threshold = 0.0
ob_cube_022.location = (1.392, -2.25, 8.814)
ob_cube_022.scale = (0.34, 0.1, 0.04)
ob_cube_022.lineart.crease_threshold = 0.0
ob_cube_021.location = (1.239, -2.384, 8.509)
ob_cube_021.scale = (0.2, 0.1, 0.04)
ob_cube_021.lineart.crease_threshold = 0.0
ob_cube_020.location = (1.392, -2.487, 8.168)
ob_cube_020.scale = (0.34, 0.1, 0.04)
ob_cube_020.lineart.crease_threshold = 0.0
ob_cube_019.location = (1.392, -2.645, 7.843)
ob_cube_019.scale = (0.34, 0.1, 0.04)
ob_cube_019.lineart.crease_threshold = 0.0
ob_cube_018.location = (1.133, -1.694, 10.47)
ob_cube_018.rotation_euler = (-0.3491, 0.0, 0.0)
ob_cube_018.scale = (-0.03, 0.07, 2.88)
ob_cube_018.lineart.crease_threshold = 0.0
ob_cube_017.location = (1.683, -1.694, 10.47)
ob_cube_017.rotation_euler = (-0.3491, 0.0, 0.0)
ob_cube_017.scale = (-0.03, 0.07, 2.88)
ob_cube_017.lineart.crease_threshold = 0.0
ob_cube_016.location = (1.448, -1.206, 15.97)
ob_cube_016.scale = (0.3, 1.08, 0.43)
ob_cube_016.lineart.crease_threshold = 0.0
ob_cube_015.location = (0.2815, 0.313, 7.281)
ob_cube_015.rotation_euler = (0.3316, 0.0, 0.0)
ob_cube_015.scale = (0.06, 1.29, 0.06)
ob_cube_015.lineart.crease_threshold = 0.0
ob_cube_014.location = (1.163, -1.035, 7.988)
ob_cube_014.rotation_euler = (-0.384, 0.0, 0.7505)
ob_cube_014.scale = (0.06, 1.29, 0.06)
ob_cube_014.lineart.crease_threshold = 0.0
ob_cube_013.location = (0.2815, -1.405, 6.972)
ob_cube_013.rotation_euler = (0.3316, 0.0, 0.0)
ob_cube_013.scale = (0.06, 1.29, 0.06)
ob_cube_013.lineart.crease_threshold = 0.0
ob_cube_012.location = (1.469, -1.361, 6.012)
ob_cube_012.rotation_euler = (-0.2443, 0.08727, -0.7679)
ob_cube_012.scale = (0.06, 1.98, 0.06)
ob_cube_012.lineart.crease_threshold = 0.0
ob_cube_011.location = (1.485, 0.3818, 2.132)
ob_cube_011.rotation_euler = (0.0, -0.1222, 1.571)
ob_cube_011.scale = (0.06, 0.14, 0.12)
ob_cube_011.lineart.crease_threshold = 0.0
ob_cube_010.location = (1.485, -3.331, 2.132)
ob_cube_010.rotation_euler = (0.0, 0.1222, 1.571)
ob_cube_010.scale = (0.06, 0.14, 0.12)
ob_cube_010.lineart.crease_threshold = 0.0
ob_cube_009.location = (-0.3191, -1.341, 2.157)
ob_cube_009.rotation_euler = (0.0, 0.1222, 0.0)
ob_cube_009.scale = (0.06, 0.14, 0.12)
ob_cube_009.lineart.crease_threshold = 0.0
ob_cube_008.location = (3.214, -1.341, 2.157)
ob_cube_008.rotation_euler = (0.0, -0.1222, 0.0)
ob_cube_008.scale = (0.06, 0.14, 0.12)
ob_cube_008.lineart.crease_threshold = 0.0
ob_cube_007.location = (1.444, -1.387, -0.06127)
ob_cube_007.scale = (2.21, 2.33, 0.09)
ob_cube_007.lineart.crease_threshold = 0.0
ob_cube_006.location = (1.444, -1.387, 10.31)
ob_cube_006.scale = (1.01, 0.95, 0.09)
ob_cube_006.lineart.crease_threshold = 0.0
ob_cube_005.location = (1.444, -1.387, 5.363)
ob_cube_005.scale = (1.58, 1.68, 0.09)
ob_cube_005.lineart.crease_threshold = 0.0
ob_cube_004.location = (1.546, -1.198, 12.96)
ob_cube_004.scale = (1.2, 1.2, 0.09)
ob_cube_004.lineart.crease_threshold = 0.0
ob_cube_003.location = (0.2398, -2.663, 6.768)
ob_cube_003.rotation_euler = (-0.1396, 0.1222, 0.0)
ob_cube_003.scale = (0.1, 0.1, 9.0)
ob_cube_003.lineart.crease_threshold = 0.0
ob_cube_002.location = (2.636, -2.484, 6.768)
ob_cube_002.rotation_euler = (-0.1222, -0.1222, 0.0)
ob_cube_002.scale = (0.1, 0.1, 9.0)
ob_cube_002.lineart.crease_threshold = 0.0
ob_cube_001.location = (2.636, -0.111, 6.768)
ob_cube_001.rotation_euler = (0.1222, -0.1222, 0.0)
ob_cube_001.scale = (0.1, 0.1, 9.0)
ob_cube_001.lineart.crease_threshold = 0.0
ob_cube.location = (0.2427, -0.1285, 6.768)
ob_cube.rotation_euler = (0.1222, 0.1222, 0.0)
ob_cube.scale = (0.1, 0.1, 9.0)
ob_cube.lineart.crease_threshold = 0.0
ob_lamp.location = (4.076, 1.005, 5.904)
ob_lamp.rotation_euler = (0.6503, 0.05522, 1.866)
ob_lamp.lock_rotations_4d = False
ob_lamp.empty_display_type = 'ARROWS'
ob_lamp.color = (0.0, 0.0, 0.0, 0.0)
ob_lamp.lineart.crease_threshold = 0.0
ob_camera.location = (7.481, -6.508, 5.344)
ob_camera.rotation_euler = (1.109, 0.01082, 0.8149)
ob_camera.lock_rotations_4d = False
ob_camera.empty_display_type = 'ARROWS'
ob_camera.color = (0.0, 0.0, 0.0, 0.0)
ob_camera.display_type = 'WIRE'
ob_camera.lineart.crease_threshold = 0.0

# ---- collection membership
col_collection_1.objects.link(ob_cube_033)
col_collection_1.objects.link(ob_cube_032)
col_collection_1.objects.link(ob_cube_031)
col_collection_1.objects.link(ob_cube_030)
col_collection_1.objects.link(ob_cube_029)
col_collection_1.objects.link(ob_cube_028)
col_collection_1.objects.link(ob_cube_027)
col_collection_1.objects.link(ob_cube_026)
col_collection_1.objects.link(ob_cube_025)
col_collection_1.objects.link(ob_cube_024)
col_collection_1.objects.link(ob_cube_023)
col_collection_1.objects.link(ob_cube_022)
col_collection_1.objects.link(ob_cube_021)
col_collection_1.objects.link(ob_cube_020)
col_collection_1.objects.link(ob_cube_019)
col_collection_1.objects.link(ob_cube_018)
col_collection_1.objects.link(ob_cube_017)
col_collection_1.objects.link(ob_cube_016)
col_collection_1.objects.link(ob_cube_015)
col_collection_1.objects.link(ob_cube_014)
col_collection_1.objects.link(ob_cube_013)
col_collection_1.objects.link(ob_cube_012)
col_collection_1.objects.link(ob_cube_011)
col_collection_1.objects.link(ob_cube_010)
col_collection_1.objects.link(ob_cube_009)
col_collection_1.objects.link(ob_cube_008)
col_collection_1.objects.link(ob_cube_007)
col_collection_1.objects.link(ob_cube_006)
col_collection_1.objects.link(ob_cube_005)
col_collection_1.objects.link(ob_cube_004)
col_collection_1.objects.link(ob_cube_003)
col_collection_1.objects.link(ob_cube_002)
col_collection_1.objects.link(ob_cube_001)
col_collection_1.objects.link(ob_cube)
col_collection_1.objects.link(ob_lamp)
col_collection_1.objects.link(ob_camera)

# ---- scene / render settings (as saved in the file)
scene.camera = ob_camera
scene.frame_start = 1; scene.frame_end = 250; scene.frame_set(1)
scene.render.engine = 'BLENDER_EEVEE_NEXT'
scene.render.resolution_percentage = 50
scene.render.dither_intensity = 0.0
scene.cycles.use_denoising = False
scene.cycles.samples = 10
scene.cycles.sampling_pattern = 'TABULATED_SOBOL'
scene.cycles.light_sampling_threshold = 0.0
scene.cycles.use_adaptive_sampling = False
scene.cycles.use_light_tree = False
scene.cycles.blur_glossy = 0.0
scene.cycles.pixel_filter_type = 'GAUSSIAN'
scene.cycles.sample_clamp_indirect = 0.0
scene.view_settings.view_transform = 'Standard'
bpy.context.view_layer.update()
